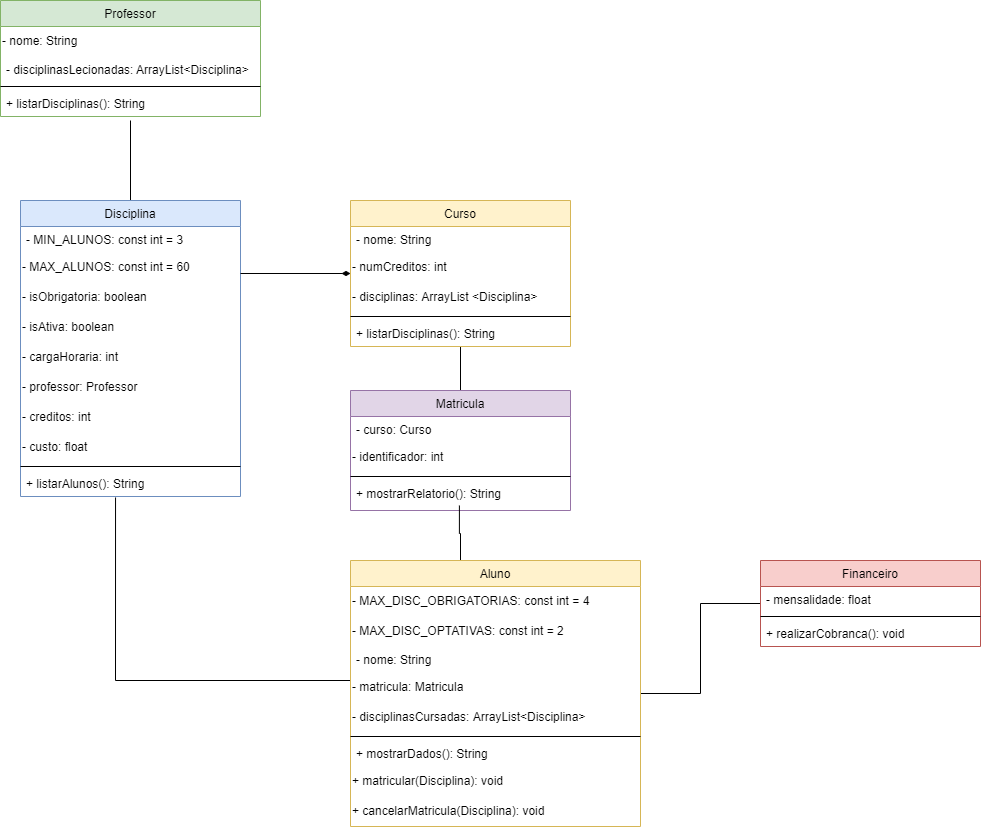

The diagram above was exported from draw.io. Its source (the exported page's mxGraphModel, read from the mxfile embedded in the PNG):
<mxGraphModel dx="868" dy="442" grid="1" gridSize="10" guides="1" tooltips="1" connect="1" arrows="1" fold="1" page="1" pageScale="1" pageWidth="827" pageHeight="1169" math="0" shadow="0">
  <root>
    <mxCell id="WIyWlLk6GJQsqaUBKTNV-0" />
    <mxCell id="WIyWlLk6GJQsqaUBKTNV-1" parent="WIyWlLk6GJQsqaUBKTNV-0" />
    <mxCell id="zkfFHV4jXpPFQw0GAbJ--0" value="Professor" style="swimlane;fontStyle=0;align=center;verticalAlign=top;childLayout=stackLayout;horizontal=1;startSize=26;horizontalStack=0;resizeParent=1;resizeLast=0;collapsible=1;marginBottom=0;rounded=0;shadow=0;strokeWidth=1;fillColor=#d5e8d4;strokeColor=#82b366;" parent="WIyWlLk6GJQsqaUBKTNV-1" vertex="1">
      <mxGeometry x="200" y="100" width="260" height="116" as="geometry">
        <mxRectangle x="230" y="140" width="160" height="26" as="alternateBounds" />
      </mxGeometry>
    </mxCell>
    <mxCell id="zOPVJJ0LRxDiRl8jgYKM-0" value="- nome: String" style="text;html=1;align=left;verticalAlign=middle;resizable=0;points=[];autosize=1;strokeColor=none;fillColor=none;" vertex="1" parent="zkfFHV4jXpPFQw0GAbJ--0">
      <mxGeometry y="26" width="260" height="30" as="geometry" />
    </mxCell>
    <mxCell id="zkfFHV4jXpPFQw0GAbJ--1" value="- disciplinasLecionadas: ArrayList&lt;Disciplina&gt;" style="text;align=left;verticalAlign=top;spacingLeft=4;spacingRight=4;overflow=hidden;rotatable=0;points=[[0,0.5],[1,0.5]];portConstraint=eastwest;" parent="zkfFHV4jXpPFQw0GAbJ--0" vertex="1">
      <mxGeometry y="56" width="260" height="26" as="geometry" />
    </mxCell>
    <mxCell id="zkfFHV4jXpPFQw0GAbJ--4" value="" style="line;html=1;strokeWidth=1;align=left;verticalAlign=middle;spacingTop=-1;spacingLeft=3;spacingRight=3;rotatable=0;labelPosition=right;points=[];portConstraint=eastwest;" parent="zkfFHV4jXpPFQw0GAbJ--0" vertex="1">
      <mxGeometry y="82" width="260" height="8" as="geometry" />
    </mxCell>
    <mxCell id="zkfFHV4jXpPFQw0GAbJ--5" value="+ listarDisciplinas(): String" style="text;align=left;verticalAlign=top;spacingLeft=4;spacingRight=4;overflow=hidden;rotatable=0;points=[[0,0.5],[1,0.5]];portConstraint=eastwest;" parent="zkfFHV4jXpPFQw0GAbJ--0" vertex="1">
      <mxGeometry y="90" width="260" height="26" as="geometry" />
    </mxCell>
    <mxCell id="EqDerWHO6eNs53vxzkDy-10" style="edgeStyle=orthogonalEdgeStyle;rounded=0;orthogonalLoop=1;jettySize=auto;html=1;endArrow=none;endFill=0;" parent="WIyWlLk6GJQsqaUBKTNV-1" source="EqDerWHO6eNs53vxzkDy-0" edge="1">
      <mxGeometry relative="1" as="geometry">
        <mxPoint x="330" y="220" as="targetPoint" />
      </mxGeometry>
    </mxCell>
    <mxCell id="EqDerWHO6eNs53vxzkDy-0" value="Disciplina" style="swimlane;fontStyle=0;align=center;verticalAlign=top;childLayout=stackLayout;horizontal=1;startSize=26;horizontalStack=0;resizeParent=1;resizeLast=0;collapsible=1;marginBottom=0;rounded=0;shadow=0;strokeWidth=1;fillColor=#dae8fc;strokeColor=#6c8ebf;" parent="WIyWlLk6GJQsqaUBKTNV-1" vertex="1">
      <mxGeometry x="220" y="300" width="220" height="296" as="geometry">
        <mxRectangle x="230" y="140" width="160" height="26" as="alternateBounds" />
      </mxGeometry>
    </mxCell>
    <mxCell id="EqDerWHO6eNs53vxzkDy-1" value="- MIN_ALUNOS: const int = 3" style="text;align=left;verticalAlign=top;spacingLeft=4;spacingRight=4;overflow=hidden;rotatable=0;points=[[0,0.5],[1,0.5]];portConstraint=eastwest;" parent="EqDerWHO6eNs53vxzkDy-0" vertex="1">
      <mxGeometry y="26" width="220" height="26" as="geometry" />
    </mxCell>
    <mxCell id="EqDerWHO6eNs53vxzkDy-4" value="- MAX_ALUNOS: const int = 60" style="text;html=1;align=left;verticalAlign=middle;resizable=0;points=[];autosize=1;strokeColor=none;fillColor=none;" parent="EqDerWHO6eNs53vxzkDy-0" vertex="1">
      <mxGeometry y="52" width="220" height="30" as="geometry" />
    </mxCell>
    <mxCell id="EqDerWHO6eNs53vxzkDy-5" value="- isObrigatoria: boolean" style="text;html=1;align=left;verticalAlign=middle;resizable=0;points=[];autosize=1;strokeColor=none;fillColor=none;" parent="EqDerWHO6eNs53vxzkDy-0" vertex="1">
      <mxGeometry y="82" width="220" height="30" as="geometry" />
    </mxCell>
    <mxCell id="EqDerWHO6eNs53vxzkDy-6" value="- isAtiva: boolean" style="text;html=1;align=left;verticalAlign=middle;resizable=0;points=[];autosize=1;strokeColor=none;fillColor=none;" parent="EqDerWHO6eNs53vxzkDy-0" vertex="1">
      <mxGeometry y="112" width="220" height="30" as="geometry" />
    </mxCell>
    <mxCell id="EqDerWHO6eNs53vxzkDy-7" value="- cargaHoraria: int" style="text;html=1;align=left;verticalAlign=middle;resizable=0;points=[];autosize=1;strokeColor=none;fillColor=none;" parent="EqDerWHO6eNs53vxzkDy-0" vertex="1">
      <mxGeometry y="142" width="220" height="30" as="geometry" />
    </mxCell>
    <mxCell id="EqDerWHO6eNs53vxzkDy-8" value="- professor: Professor" style="text;html=1;align=left;verticalAlign=middle;resizable=0;points=[];autosize=1;strokeColor=none;fillColor=none;" parent="EqDerWHO6eNs53vxzkDy-0" vertex="1">
      <mxGeometry y="172" width="220" height="30" as="geometry" />
    </mxCell>
    <mxCell id="EqDerWHO6eNs53vxzkDy-9" value="- creditos: int" style="text;html=1;align=left;verticalAlign=middle;resizable=0;points=[];autosize=1;strokeColor=none;fillColor=none;" parent="EqDerWHO6eNs53vxzkDy-0" vertex="1">
      <mxGeometry y="202" width="220" height="30" as="geometry" />
    </mxCell>
    <mxCell id="lKCtyfjwAPYIu248YBXY-10" value="- custo: float" style="text;html=1;align=left;verticalAlign=middle;resizable=0;points=[];autosize=1;strokeColor=none;fillColor=none;" parent="EqDerWHO6eNs53vxzkDy-0" vertex="1">
      <mxGeometry y="232" width="220" height="30" as="geometry" />
    </mxCell>
    <mxCell id="EqDerWHO6eNs53vxzkDy-2" value="" style="line;html=1;strokeWidth=1;align=left;verticalAlign=middle;spacingTop=-1;spacingLeft=3;spacingRight=3;rotatable=0;labelPosition=right;points=[];portConstraint=eastwest;" parent="EqDerWHO6eNs53vxzkDy-0" vertex="1">
      <mxGeometry y="262" width="220" height="8" as="geometry" />
    </mxCell>
    <mxCell id="EqDerWHO6eNs53vxzkDy-3" value="+ listarAlunos(): String" style="text;align=left;verticalAlign=top;spacingLeft=4;spacingRight=4;overflow=hidden;rotatable=0;points=[[0,0.5],[1,0.5]];portConstraint=eastwest;" parent="EqDerWHO6eNs53vxzkDy-0" vertex="1">
      <mxGeometry y="270" width="220" height="26" as="geometry" />
    </mxCell>
    <mxCell id="EqDerWHO6eNs53vxzkDy-17" style="edgeStyle=orthogonalEdgeStyle;rounded=0;orthogonalLoop=1;jettySize=auto;html=1;entryX=1;entryY=0.7;entryDx=0;entryDy=0;entryPerimeter=0;endArrow=none;endFill=0;startArrow=diamondThin;startFill=1;" parent="WIyWlLk6GJQsqaUBKTNV-1" source="EqDerWHO6eNs53vxzkDy-11" target="EqDerWHO6eNs53vxzkDy-4" edge="1">
      <mxGeometry relative="1" as="geometry" />
    </mxCell>
    <mxCell id="EqDerWHO6eNs53vxzkDy-24" style="edgeStyle=orthogonalEdgeStyle;rounded=0;orthogonalLoop=1;jettySize=auto;html=1;entryX=0.5;entryY=0;entryDx=0;entryDy=0;startArrow=none;startFill=0;endArrow=none;endFill=0;" parent="WIyWlLk6GJQsqaUBKTNV-1" source="EqDerWHO6eNs53vxzkDy-11" target="EqDerWHO6eNs53vxzkDy-18" edge="1">
      <mxGeometry relative="1" as="geometry" />
    </mxCell>
    <mxCell id="EqDerWHO6eNs53vxzkDy-11" value="Curso" style="swimlane;fontStyle=0;align=center;verticalAlign=top;childLayout=stackLayout;horizontal=1;startSize=26;horizontalStack=0;resizeParent=1;resizeLast=0;collapsible=1;marginBottom=0;rounded=0;shadow=0;strokeWidth=1;fillColor=#fff2cc;strokeColor=#d6b656;" parent="WIyWlLk6GJQsqaUBKTNV-1" vertex="1">
      <mxGeometry x="550" y="300" width="220" height="146" as="geometry">
        <mxRectangle x="230" y="140" width="160" height="26" as="alternateBounds" />
      </mxGeometry>
    </mxCell>
    <mxCell id="EqDerWHO6eNs53vxzkDy-12" value="- nome: String" style="text;align=left;verticalAlign=top;spacingLeft=4;spacingRight=4;overflow=hidden;rotatable=0;points=[[0,0.5],[1,0.5]];portConstraint=eastwest;" parent="EqDerWHO6eNs53vxzkDy-11" vertex="1">
      <mxGeometry y="26" width="220" height="26" as="geometry" />
    </mxCell>
    <mxCell id="EqDerWHO6eNs53vxzkDy-15" value="- numCreditos: int" style="text;html=1;align=left;verticalAlign=middle;resizable=0;points=[];autosize=1;strokeColor=none;fillColor=none;" parent="EqDerWHO6eNs53vxzkDy-11" vertex="1">
      <mxGeometry y="52" width="220" height="30" as="geometry" />
    </mxCell>
    <mxCell id="EqDerWHO6eNs53vxzkDy-16" value="- disciplinas: ArrayList &amp;lt;Disciplina&amp;gt;" style="text;html=1;align=left;verticalAlign=middle;resizable=0;points=[];autosize=1;strokeColor=none;fillColor=none;" parent="EqDerWHO6eNs53vxzkDy-11" vertex="1">
      <mxGeometry y="82" width="220" height="30" as="geometry" />
    </mxCell>
    <mxCell id="EqDerWHO6eNs53vxzkDy-13" value="" style="line;html=1;strokeWidth=1;align=left;verticalAlign=middle;spacingTop=-1;spacingLeft=3;spacingRight=3;rotatable=0;labelPosition=right;points=[];portConstraint=eastwest;" parent="EqDerWHO6eNs53vxzkDy-11" vertex="1">
      <mxGeometry y="112" width="220" height="8" as="geometry" />
    </mxCell>
    <mxCell id="EqDerWHO6eNs53vxzkDy-14" value="+ listarDisciplinas(): String" style="text;align=left;verticalAlign=top;spacingLeft=4;spacingRight=4;overflow=hidden;rotatable=0;points=[[0,0.5],[1,0.5]];portConstraint=eastwest;" parent="EqDerWHO6eNs53vxzkDy-11" vertex="1">
      <mxGeometry y="120" width="220" height="26" as="geometry" />
    </mxCell>
    <mxCell id="EqDerWHO6eNs53vxzkDy-18" value="Matricula" style="swimlane;fontStyle=0;align=center;verticalAlign=top;childLayout=stackLayout;horizontal=1;startSize=26;horizontalStack=0;resizeParent=1;resizeLast=0;collapsible=1;marginBottom=0;rounded=0;shadow=0;strokeWidth=1;fillColor=#e1d5e7;strokeColor=#9673a6;" parent="WIyWlLk6GJQsqaUBKTNV-1" vertex="1">
      <mxGeometry x="550" y="490" width="220" height="120" as="geometry">
        <mxRectangle x="230" y="140" width="160" height="26" as="alternateBounds" />
      </mxGeometry>
    </mxCell>
    <mxCell id="EqDerWHO6eNs53vxzkDy-19" value="- curso: Curso" style="text;align=left;verticalAlign=top;spacingLeft=4;spacingRight=4;overflow=hidden;rotatable=0;points=[[0,0.5],[1,0.5]];portConstraint=eastwest;" parent="EqDerWHO6eNs53vxzkDy-18" vertex="1">
      <mxGeometry y="26" width="220" height="26" as="geometry" />
    </mxCell>
    <mxCell id="EqDerWHO6eNs53vxzkDy-20" value="- identificador: int" style="text;html=1;align=left;verticalAlign=middle;resizable=0;points=[];autosize=1;strokeColor=none;fillColor=none;" parent="EqDerWHO6eNs53vxzkDy-18" vertex="1">
      <mxGeometry y="52" width="220" height="30" as="geometry" />
    </mxCell>
    <mxCell id="EqDerWHO6eNs53vxzkDy-22" value="" style="line;html=1;strokeWidth=1;align=left;verticalAlign=middle;spacingTop=-1;spacingLeft=3;spacingRight=3;rotatable=0;labelPosition=right;points=[];portConstraint=eastwest;" parent="EqDerWHO6eNs53vxzkDy-18" vertex="1">
      <mxGeometry y="82" width="220" height="8" as="geometry" />
    </mxCell>
    <mxCell id="EqDerWHO6eNs53vxzkDy-23" value="+ mostrarRelatorio(): String" style="text;align=left;verticalAlign=top;spacingLeft=4;spacingRight=4;overflow=hidden;rotatable=0;points=[[0,0.5],[1,0.5]];portConstraint=eastwest;" parent="EqDerWHO6eNs53vxzkDy-18" vertex="1">
      <mxGeometry y="90" width="220" height="26" as="geometry" />
    </mxCell>
    <mxCell id="EqDerWHO6eNs53vxzkDy-31" style="edgeStyle=orthogonalEdgeStyle;rounded=0;orthogonalLoop=1;jettySize=auto;html=1;entryX=0.495;entryY=0.962;entryDx=0;entryDy=0;entryPerimeter=0;startArrow=none;startFill=0;endArrow=none;endFill=0;" parent="WIyWlLk6GJQsqaUBKTNV-1" source="EqDerWHO6eNs53vxzkDy-25" target="EqDerWHO6eNs53vxzkDy-23" edge="1">
      <mxGeometry relative="1" as="geometry">
        <Array as="points">
          <mxPoint x="660" y="633" />
          <mxPoint x="659" y="633" />
        </Array>
      </mxGeometry>
    </mxCell>
    <mxCell id="lKCtyfjwAPYIu248YBXY-4" style="edgeStyle=orthogonalEdgeStyle;rounded=0;orthogonalLoop=1;jettySize=auto;html=1;entryX=0.432;entryY=1.038;entryDx=0;entryDy=0;entryPerimeter=0;endArrow=none;endFill=0;" parent="WIyWlLk6GJQsqaUBKTNV-1" source="EqDerWHO6eNs53vxzkDy-25" target="EqDerWHO6eNs53vxzkDy-3" edge="1">
      <mxGeometry relative="1" as="geometry">
        <Array as="points">
          <mxPoint x="315" y="780" />
        </Array>
      </mxGeometry>
    </mxCell>
    <mxCell id="lKCtyfjwAPYIu248YBXY-12" style="edgeStyle=orthogonalEdgeStyle;rounded=0;orthogonalLoop=1;jettySize=auto;html=1;endArrow=none;endFill=0;" parent="WIyWlLk6GJQsqaUBKTNV-1" source="EqDerWHO6eNs53vxzkDy-25" target="lKCtyfjwAPYIu248YBXY-5" edge="1">
      <mxGeometry relative="1" as="geometry" />
    </mxCell>
    <mxCell id="EqDerWHO6eNs53vxzkDy-25" value="Aluno" style="swimlane;fontStyle=0;align=center;verticalAlign=top;childLayout=stackLayout;horizontal=1;startSize=26;horizontalStack=0;resizeParent=1;resizeLast=0;collapsible=1;marginBottom=0;rounded=0;shadow=0;strokeWidth=1;fillColor=#fff2cc;strokeColor=#d6b656;" parent="WIyWlLk6GJQsqaUBKTNV-1" vertex="1">
      <mxGeometry x="550" y="660" width="290" height="266" as="geometry">
        <mxRectangle x="230" y="140" width="160" height="26" as="alternateBounds" />
      </mxGeometry>
    </mxCell>
    <mxCell id="lKCtyfjwAPYIu248YBXY-2" value="- MAX_DISC_OBRIGATORIAS: const int = 4" style="text;html=1;align=left;verticalAlign=middle;resizable=0;points=[];autosize=1;strokeColor=none;fillColor=none;" parent="EqDerWHO6eNs53vxzkDy-25" vertex="1">
      <mxGeometry y="26" width="290" height="30" as="geometry" />
    </mxCell>
    <mxCell id="lKCtyfjwAPYIu248YBXY-3" value="- MAX_DISC_OPTATIVAS: const int = 2" style="text;html=1;align=left;verticalAlign=middle;resizable=0;points=[];autosize=1;strokeColor=none;fillColor=none;" parent="EqDerWHO6eNs53vxzkDy-25" vertex="1">
      <mxGeometry y="56" width="290" height="30" as="geometry" />
    </mxCell>
    <mxCell id="EqDerWHO6eNs53vxzkDy-26" value="- nome: String" style="text;align=left;verticalAlign=top;spacingLeft=4;spacingRight=4;overflow=hidden;rotatable=0;points=[[0,0.5],[1,0.5]];portConstraint=eastwest;" parent="EqDerWHO6eNs53vxzkDy-25" vertex="1">
      <mxGeometry y="86" width="290" height="26" as="geometry" />
    </mxCell>
    <mxCell id="EqDerWHO6eNs53vxzkDy-27" value="- matricula: Matricula" style="text;html=1;align=left;verticalAlign=middle;resizable=0;points=[];autosize=1;strokeColor=none;fillColor=none;" parent="EqDerWHO6eNs53vxzkDy-25" vertex="1">
      <mxGeometry y="112" width="290" height="30" as="geometry" />
    </mxCell>
    <mxCell id="EqDerWHO6eNs53vxzkDy-28" value="- disciplinasCursadas: ArrayList&amp;lt;Disciplina&amp;gt;" style="text;html=1;align=left;verticalAlign=middle;resizable=0;points=[];autosize=1;strokeColor=none;fillColor=none;" parent="EqDerWHO6eNs53vxzkDy-25" vertex="1">
      <mxGeometry y="142" width="290" height="30" as="geometry" />
    </mxCell>
    <mxCell id="EqDerWHO6eNs53vxzkDy-29" value="" style="line;html=1;strokeWidth=1;align=left;verticalAlign=middle;spacingTop=-1;spacingLeft=3;spacingRight=3;rotatable=0;labelPosition=right;points=[];portConstraint=eastwest;" parent="EqDerWHO6eNs53vxzkDy-25" vertex="1">
      <mxGeometry y="172" width="290" height="8" as="geometry" />
    </mxCell>
    <mxCell id="EqDerWHO6eNs53vxzkDy-30" value="+ mostrarDados(): String" style="text;align=left;verticalAlign=top;spacingLeft=4;spacingRight=4;overflow=hidden;rotatable=0;points=[[0,0.5],[1,0.5]];portConstraint=eastwest;" parent="EqDerWHO6eNs53vxzkDy-25" vertex="1">
      <mxGeometry y="180" width="290" height="26" as="geometry" />
    </mxCell>
    <mxCell id="lKCtyfjwAPYIu248YBXY-0" value="+ matricular(Disciplina): void" style="text;html=1;align=left;verticalAlign=middle;resizable=0;points=[];autosize=1;strokeColor=none;fillColor=none;" parent="EqDerWHO6eNs53vxzkDy-25" vertex="1">
      <mxGeometry y="206" width="290" height="30" as="geometry" />
    </mxCell>
    <mxCell id="lKCtyfjwAPYIu248YBXY-1" value="+ cancelarMatricula(Disciplina): void" style="text;html=1;align=left;verticalAlign=middle;resizable=0;points=[];autosize=1;strokeColor=none;fillColor=none;" parent="EqDerWHO6eNs53vxzkDy-25" vertex="1">
      <mxGeometry y="236" width="290" height="30" as="geometry" />
    </mxCell>
    <mxCell id="lKCtyfjwAPYIu248YBXY-5" value="Financeiro" style="swimlane;fontStyle=0;align=center;verticalAlign=top;childLayout=stackLayout;horizontal=1;startSize=26;horizontalStack=0;resizeParent=1;resizeLast=0;collapsible=1;marginBottom=0;rounded=0;shadow=0;strokeWidth=1;fillColor=#f8cecc;strokeColor=#b85450;" parent="WIyWlLk6GJQsqaUBKTNV-1" vertex="1">
      <mxGeometry x="960" y="660" width="220" height="86" as="geometry">
        <mxRectangle x="230" y="140" width="160" height="26" as="alternateBounds" />
      </mxGeometry>
    </mxCell>
    <mxCell id="lKCtyfjwAPYIu248YBXY-6" value="- mensalidade: float" style="text;align=left;verticalAlign=top;spacingLeft=4;spacingRight=4;overflow=hidden;rotatable=0;points=[[0,0.5],[1,0.5]];portConstraint=eastwest;" parent="lKCtyfjwAPYIu248YBXY-5" vertex="1">
      <mxGeometry y="26" width="220" height="26" as="geometry" />
    </mxCell>
    <mxCell id="lKCtyfjwAPYIu248YBXY-8" value="" style="line;html=1;strokeWidth=1;align=left;verticalAlign=middle;spacingTop=-1;spacingLeft=3;spacingRight=3;rotatable=0;labelPosition=right;points=[];portConstraint=eastwest;" parent="lKCtyfjwAPYIu248YBXY-5" vertex="1">
      <mxGeometry y="52" width="220" height="8" as="geometry" />
    </mxCell>
    <mxCell id="lKCtyfjwAPYIu248YBXY-9" value="+ realizarCobranca(): void" style="text;align=left;verticalAlign=top;spacingLeft=4;spacingRight=4;overflow=hidden;rotatable=0;points=[[0,0.5],[1,0.5]];portConstraint=eastwest;" parent="lKCtyfjwAPYIu248YBXY-5" vertex="1">
      <mxGeometry y="60" width="220" height="26" as="geometry" />
    </mxCell>
  </root>
</mxGraphModel>